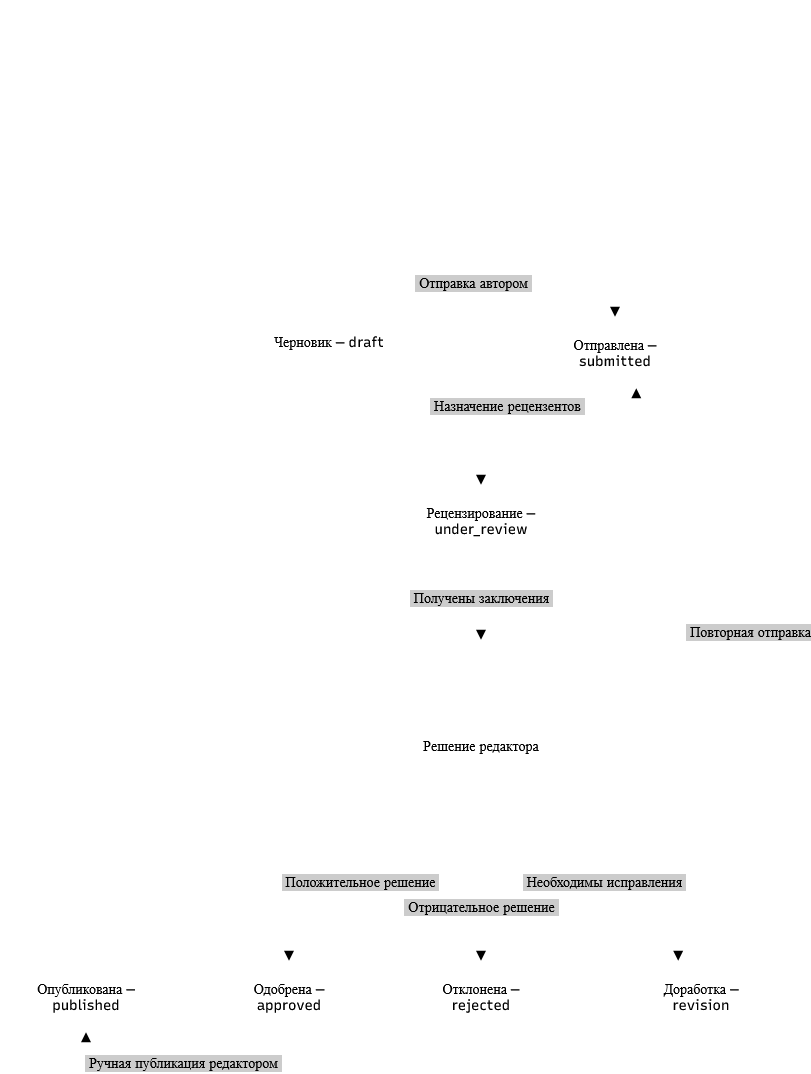

The diagram above was exported from draw.io. Its source (the exported page's mxGraphModel, read from the mxfile embedded in the PNG):
<mxGraphModel dx="3018" dy="29" grid="1" gridSize="10" guides="1" tooltips="1" connect="1" arrows="1" fold="1" page="1" pageScale="1" pageWidth="827" pageHeight="1169" math="0" shadow="0">
  <root>
    <mxCell id="0" />
    <mxCell id="1" parent="0" />
    <UserObject label="" mermaidData="{&#10;  &quot;data&quot;: &quot;flowchart TD\n    A[\&quot;Браузер / API-клиент\&quot;]\n    B[\&quot;URL Router\&quot;]\n    C[\&quot;Django View\&quot;]\n    D[\&quot;DRF API View\&quot;]\n    E[\&quot;Сервисный слой\&quot;]\n    F[\&quot;Django ORM\&quot;]\n    G[(\&quot;SQLite\&quot;)]\n    H[\&quot;Django Template\&quot;]\n    I[\&quot;Serializer\&quot;]\n    J[\&quot;HTML\&quot;]\n    K[\&quot;JSON\&quot;]\n\n    A --&gt; B\n    B --&gt; C\n    B --&gt; D\n    C --&gt; E\n    D --&gt; E\n    E --&gt; F\n    F &lt;--&gt; G\n    C --&gt; H\n    H --&gt; J\n    D &lt;--&gt; I\n    D --&gt; K\n    J --&gt; A\n    K --&gt; A\n    C -. \&quot;Простые запросы\&quot; .-&gt; F\n    D -. \&quot;Чтение данных\&quot; .-&gt; F&quot;,&#10;  &quot;config&quot;: null,&#10;  &quot;version&quot;: &quot;12&quot;&#10;}" id="QlYcuT7IAPe7-EiPCfiK-1">
      <mxCell connectable="0" parent="1" style="group;transparentBounds=1;editIcon=1;lockedGroup=0;groupPadding=10;fillColor=none;fontColor=light-dark(#000000,#000000);" vertex="1">
        <mxGeometry as="geometry" />
      </mxCell>
    </UserObject>
    <UserObject label="Простые запросы" mermaidId="e:C-&gt;F#0" mermaidBaseStyle="edgeStyle=orthogonalEdgeStyle;rounded=1;curved=0;dashed=1;dashPattern=2 2;fixDash=1;startArrow=none;endArrow=block;endSize=8;jumpStyle=arc;jumpSize=12;strokeColor=#000000;html=1;fontSize=16;labelBackgroundColor=#cccccc;fontFamily=Recursive;fontColor=#28253D;exitX=0.28;exitY=1;entryX=0.28;entryY=0.01;strokeWidth=2;targetPerimeterSpacing=4;" mermaidBaseValue="Простые запросы" id="QlYcuT7IAPe7-EiPCfiK-26">
      <mxCell edge="1" parent="QlYcuT7IAPe7-EiPCfiK-1" style="edgeStyle=orthogonalEdgeStyle;rounded=1;curved=0;dashed=1;dashPattern=2 2;fixDash=1;startArrow=none;endArrow=block;endSize=8;jumpStyle=arc;jumpSize=12;strokeColor=#000000;html=1;fontSize=14;labelBackgroundColor=#cccccc;fontFamily=Recursive;fontColor=light-dark(#000000,#000000);exitX=0.28;exitY=1;entryX=0.28;entryY=0.01;strokeWidth=2;targetPerimeterSpacing=4;fontSource=https%3A%2F%2Ffonts.googleapis.com%2Fcss%3Ffamily%3DRecursive;defaultLabelBackgroundColor=page;labelPadding=0 4;" target="QlYcuT7IAPe7-EiPCfiK-7">
        <mxGeometry relative="1" as="geometry">
          <Array as="points">
            <mxPoint x="-96" y="2207" />
            <mxPoint x="-210" y="2207" />
            <mxPoint x="-210" y="2312" />
            <mxPoint x="-74" y="2312" />
          </Array>
          <mxPoint x="-96.44000000000005" y="2187" as="sourcePoint" />
        </mxGeometry>
      </mxCell>
    </UserObject>
    <UserObject label="" mermaidData="{&#10;  &quot;data&quot;: &quot;flowchart TD\n    A[\&quot;Черновик — draft\&quot;]\n    B[\&quot;Отправлена — submitted\&quot;]\n    C[\&quot;Рецензирование — under_review\&quot;]\n    D{\&quot;Решение редактора\&quot;}\n    E[\&quot;Доработка — revision\&quot;]\n    F[\&quot;Одобрена — approved\&quot;]\n    G[\&quot;Отклонена — rejected\&quot;]\n    H[\&quot;Опубликована — published\&quot;]\n\n    A --&gt;|\&quot;Отправка автором\&quot;| B\n    B --&gt;|\&quot;Назначение рецензентов\&quot;| C\n    C --&gt;|\&quot;Получены заключения\&quot;| D\n    D --&gt;|\&quot;Необходимы исправления\&quot;| E\n    E --&gt;|\&quot;Повторная отправка\&quot;| B\n    D --&gt;|\&quot;Положительное решение\&quot;| F\n    D --&gt;|\&quot;Отрицательное решение\&quot;| G\n    F --&gt;|\&quot;Ручная публикация редактором\&quot;| H&quot;,&#10;  &quot;config&quot;: null,&#10;  &quot;version&quot;: &quot;12&quot;&#10;}" id="Qs3sYROULe8T7si2FRr6-1">
      <mxCell connectable="0" parent="1" style="group;transparentBounds=1;editIcon=1;lockedGroup=0;groupPadding=10;strokeColor=light-dark(default, #ffffff);" vertex="1">
        <mxGeometry as="geometry" />
      </mxCell>
    </UserObject>
    <UserObject label="Черновик — draft" mermaidId="n:A" mermaidBaseStyle="html=1;whiteSpace=wrap;strokeWidth=2;fillColor=#ffffff;strokeColor=#28253D;fontColor=#28253D;fontFamily=Recursive;fontSize=14;shadow=1;shadowColor=#000000;shadowOffsetX=4;shadowOffsetY=4;shadowBlur=0;shadowOpacity=6;" mermaidBaseValue="Черновик — draft" id="Qs3sYROULe8T7si2FRr6-2">
      <mxCell parent="Qs3sYROULe8T7si2FRr6-1" style="html=1;whiteSpace=wrap;strokeWidth=2;fillColor=none;fontFamily=Recursive;fontSize=14;shadow=1;shadowColor=#000000;shadowOffsetX=4;shadowOffsetY=4;shadowBlur=0;shadowOpacity=6;fontSource=https%3A%2F%2Ffonts.googleapis.com%2Fcss%3Ffamily%3DRecursive;fontColor=light-dark(#000000,#000000);strokeColor=light-dark(default, #ffffff);" vertex="1">
        <mxGeometry height="45" width="152" x="-170" y="2496" as="geometry" />
      </mxCell>
    </UserObject>
    <UserObject label="Отправлена — submitted" mermaidId="n:B" mermaidBaseStyle="html=1;whiteSpace=wrap;strokeWidth=2;fillColor=#ffffff;strokeColor=#28253D;fontColor=#28253D;fontFamily=Recursive;fontSize=14;shadow=1;shadowColor=#000000;shadowOffsetX=4;shadowOffsetY=4;shadowBlur=0;shadowOpacity=6;" mermaidBaseValue="Отправлена — submitted" id="Qs3sYROULe8T7si2FRr6-3">
      <mxCell parent="Qs3sYROULe8T7si2FRr6-1" style="html=1;whiteSpace=wrap;strokeWidth=2;fillColor=none;fontFamily=Recursive;fontSize=14;shadow=1;shadowColor=#000000;shadowOffsetX=4;shadowOffsetY=4;shadowBlur=0;shadowOpacity=6;labelWidth=120;fontSource=https%3A%2F%2Ffonts.googleapis.com%2Fcss%3Ffamily%3DRecursive;fontColor=light-dark(#000000,#000000);strokeColor=light-dark(default, #ffffff);" vertex="1">
        <mxGeometry height="67" width="152" x="116" y="2496" as="geometry" />
      </mxCell>
    </UserObject>
    <UserObject label="Рецензирование — under_review" mermaidId="n:C" mermaidBaseStyle="html=1;whiteSpace=wrap;strokeWidth=2;fillColor=#ffffff;strokeColor=#28253D;fontColor=#28253D;fontFamily=Recursive;fontSize=14;shadow=1;shadowColor=#000000;shadowOffsetX=4;shadowOffsetY=4;shadowBlur=0;shadowOpacity=6;" mermaidBaseValue="Рецензирование — under_review" id="Qs3sYROULe8T7si2FRr6-4">
      <mxCell parent="Qs3sYROULe8T7si2FRr6-1" style="html=1;whiteSpace=wrap;strokeWidth=2;fillColor=none;fontFamily=Recursive;fontSize=14;shadow=1;shadowColor=#000000;shadowOffsetX=4;shadowOffsetY=4;shadowBlur=0;shadowOpacity=6;labelWidth=120;fontSource=https%3A%2F%2Ffonts.googleapis.com%2Fcss%3Ffamily%3DRecursive;fontColor=light-dark(#000000,#000000);strokeColor=light-dark(default, #ffffff);" vertex="1">
        <mxGeometry height="67" width="152" x="-18" y="2664" as="geometry" />
      </mxCell>
    </UserObject>
    <UserObject label="Решение редактора" mermaidId="n:D" mermaidBaseStyle="rhombus;html=1;strokeWidth=2;whiteSpace=wrap;fillColor=#ffffff;strokeColor=#28253D;fontColor=#28253D;fontFamily=Recursive;fontSize=14;shadow=1;shadowColor=#000000;shadowOffsetX=4;shadowOffsetY=4;shadowBlur=0;shadowOpacity=6;" mermaidBaseValue="Решение редактора" id="Qs3sYROULe8T7si2FRr6-5">
      <mxCell parent="Qs3sYROULe8T7si2FRr6-1" style="rhombus;html=1;strokeWidth=2;whiteSpace=wrap;fillColor=none;fontFamily=Recursive;fontSize=14;shadow=1;shadowColor=#000000;shadowOffsetX=4;shadowOffsetY=4;shadowBlur=0;shadowOpacity=6;fontSource=https%3A%2F%2Ffonts.googleapis.com%2Fcss%3Ffamily%3DRecursive;fontColor=light-dark(#000000,#000000);strokeColor=light-dark(default, #ffffff);" vertex="1">
        <mxGeometry height="208" width="208" x="-46" y="2819" as="geometry" />
      </mxCell>
    </UserObject>
    <UserObject label="Доработка — revision" mermaidId="n:E" mermaidBaseStyle="html=1;whiteSpace=wrap;strokeWidth=2;fillColor=#ffffff;strokeColor=#28253D;fontColor=#28253D;fontFamily=Recursive;fontSize=14;shadow=1;shadowColor=#000000;shadowOffsetX=4;shadowOffsetY=4;shadowBlur=0;shadowOpacity=6;" mermaidBaseValue="Доработка — revision" id="Qs3sYROULe8T7si2FRr6-6">
      <mxCell parent="Qs3sYROULe8T7si2FRr6-1" style="html=1;whiteSpace=wrap;strokeWidth=2;fillColor=none;fontFamily=Recursive;fontSize=14;shadow=1;shadowColor=#000000;shadowOffsetX=4;shadowOffsetY=4;shadowBlur=0;shadowOpacity=6;labelWidth=120;fontSource=https%3A%2F%2Ffonts.googleapis.com%2Fcss%3Ffamily%3DRecursive;fontColor=light-dark(#000000,#000000);strokeColor=light-dark(default, #ffffff);" vertex="1">
        <mxGeometry height="67" width="152" x="202" y="3140" as="geometry" />
      </mxCell>
    </UserObject>
    <UserObject label="Одобрена — approved" mermaidId="n:F" mermaidBaseStyle="html=1;whiteSpace=wrap;strokeWidth=2;fillColor=#ffffff;strokeColor=#28253D;fontColor=#28253D;fontFamily=Recursive;fontSize=14;shadow=1;shadowColor=#000000;shadowOffsetX=4;shadowOffsetY=4;shadowBlur=0;shadowOpacity=6;" mermaidBaseValue="Одобрена — approved" id="Qs3sYROULe8T7si2FRr6-7">
      <mxCell parent="Qs3sYROULe8T7si2FRr6-1" style="html=1;whiteSpace=wrap;strokeWidth=2;fillColor=none;fontFamily=Recursive;fontSize=14;shadow=1;shadowColor=#000000;shadowOffsetX=4;shadowOffsetY=4;shadowBlur=0;shadowOpacity=6;labelWidth=120;fontSource=https%3A%2F%2Ffonts.googleapis.com%2Fcss%3Ffamily%3DRecursive;fontColor=light-dark(#000000,#000000);strokeColor=light-dark(default, #ffffff);" vertex="1">
        <mxGeometry height="67" width="152" x="-210" y="3140" as="geometry" />
      </mxCell>
    </UserObject>
    <UserObject label="Отклонена — rejected" mermaidId="n:G" mermaidBaseStyle="html=1;whiteSpace=wrap;strokeWidth=2;fillColor=#ffffff;strokeColor=#28253D;fontColor=#28253D;fontFamily=Recursive;fontSize=14;shadow=1;shadowColor=#000000;shadowOffsetX=4;shadowOffsetY=4;shadowBlur=0;shadowOpacity=6;" mermaidBaseValue="Отклонена — rejected" id="Qs3sYROULe8T7si2FRr6-8">
      <mxCell parent="Qs3sYROULe8T7si2FRr6-1" style="html=1;whiteSpace=wrap;strokeWidth=2;fillColor=none;fontFamily=Recursive;fontSize=14;shadow=1;shadowColor=#000000;shadowOffsetX=4;shadowOffsetY=4;shadowBlur=0;shadowOpacity=6;labelWidth=120;fontSource=https%3A%2F%2Ffonts.googleapis.com%2Fcss%3Ffamily%3DRecursive;fontColor=light-dark(#000000,#000000);strokeColor=light-dark(default, #ffffff);" vertex="1">
        <mxGeometry height="67" width="152" x="-18" y="3140" as="geometry" />
      </mxCell>
    </UserObject>
    <UserObject label="Опубликована — published" mermaidId="n:H" mermaidBaseStyle="html=1;whiteSpace=wrap;strokeWidth=2;fillColor=#ffffff;strokeColor=#28253D;fontColor=#28253D;fontFamily=Recursive;fontSize=14;shadow=1;shadowColor=#000000;shadowOffsetX=4;shadowOffsetY=4;shadowBlur=0;shadowOpacity=6;" mermaidBaseValue="Опубликована — published" id="Qs3sYROULe8T7si2FRr6-9">
      <mxCell parent="Qs3sYROULe8T7si2FRr6-1" style="html=1;whiteSpace=wrap;strokeWidth=2;fillColor=none;fontFamily=Recursive;fontSize=14;shadow=1;shadowColor=#000000;shadowOffsetX=4;shadowOffsetY=4;shadowBlur=0;shadowOpacity=6;labelWidth=120;fontSource=https%3A%2F%2Ffonts.googleapis.com%2Fcss%3Ffamily%3DRecursive;fontColor=light-dark(#000000,#000000);strokeColor=light-dark(default, #ffffff);" vertex="1">
        <mxGeometry height="67" width="152" x="-413" y="3140" as="geometry" />
      </mxCell>
    </UserObject>
    <UserObject label="Отправка автором" mermaidId="e:A-&gt;B#0" mermaidBaseStyle="edgeStyle=orthogonalEdgeStyle;rounded=1;curved=0;startArrow=none;endArrow=block;endSize=8;jumpStyle=arc;jumpSize=12;strokeColor=#000000;html=1;fontSize=16;labelBackgroundColor=#cccccc;fontFamily=Recursive;fontColor=#28253D;exitX=0.5;exitY=1;entryX=0.5;entryY=0;strokeWidth=2;targetPerimeterSpacing=4;" mermaidBaseValue="Отправка автором" id="Qs3sYROULe8T7si2FRr6-10">
      <mxCell edge="1" parent="Qs3sYROULe8T7si2FRr6-1" source="Qs3sYROULe8T7si2FRr6-2" style="edgeStyle=orthogonalEdgeStyle;rounded=1;curved=0;startArrow=none;endArrow=block;endSize=8;jumpStyle=arc;jumpSize=12;html=1;fontSize=14;labelBackgroundColor=#cccccc;fontFamily=Recursive;fontColor=light-dark(#000000,#000000);exitX=0.5;exitY=0;entryX=0.5;entryY=0;strokeWidth=2;targetPerimeterSpacing=4;fontSource=https%3A%2F%2Ffonts.googleapis.com%2Fcss%3Ffamily%3DRecursive;defaultLabelBackgroundColor=page;labelPadding=0 4;fillColor=none;exitDx=0;exitDy=0;strokeColor=light-dark(default, #ffffff);" target="Qs3sYROULe8T7si2FRr6-3">
        <mxGeometry relative="1" x="0.0056" as="geometry">
          <mxPoint as="offset" />
          <Array as="points">
            <mxPoint x="-94" y="2460" />
            <mxPoint x="192" y="2460" />
          </Array>
        </mxGeometry>
      </mxCell>
    </UserObject>
    <UserObject label="Назначение рецензентов" mermaidId="e:B-&gt;C#0" mermaidBaseStyle="edgeStyle=orthogonalEdgeStyle;rounded=1;curved=0;startArrow=none;endArrow=block;endSize=8;jumpStyle=arc;jumpSize=12;strokeColor=#000000;html=1;fontSize=16;labelBackgroundColor=#cccccc;fontFamily=Recursive;fontColor=#28253D;exitX=0.36;exitY=1;entryX=0.5;entryY=0;strokeWidth=2;targetPerimeterSpacing=4;" mermaidBaseValue="Назначение рецензентов" id="Qs3sYROULe8T7si2FRr6-11">
      <mxCell edge="1" parent="Qs3sYROULe8T7si2FRr6-1" source="Qs3sYROULe8T7si2FRr6-3" style="edgeStyle=orthogonalEdgeStyle;rounded=1;curved=0;startArrow=none;endArrow=block;endSize=8;jumpStyle=arc;jumpSize=12;html=1;fontSize=14;labelBackgroundColor=#cccccc;fontFamily=Recursive;fontColor=light-dark(#000000,#000000);exitX=0.36;exitY=1;entryX=0.5;entryY=0;strokeWidth=2;targetPerimeterSpacing=4;fontSource=https%3A%2F%2Ffonts.googleapis.com%2Fcss%3Ffamily%3DRecursive;defaultLabelBackgroundColor=page;labelPadding=0 4;fillColor=none;strokeColor=light-dark(default, #ffffff);" target="Qs3sYROULe8T7si2FRr6-4">
        <mxGeometry relative="1" as="geometry">
          <Array as="points">
            <mxPoint x="170" y="2583" />
            <mxPoint x="58" y="2583" />
          </Array>
        </mxGeometry>
      </mxCell>
    </UserObject>
    <UserObject label="Получены заключения" mermaidId="e:C-&gt;D#0" mermaidBaseStyle="edgeStyle=orthogonalEdgeStyle;rounded=1;curved=0;startArrow=none;endArrow=block;endSize=8;jumpStyle=arc;jumpSize=12;strokeColor=#000000;html=1;fontSize=16;labelBackgroundColor=#cccccc;fontFamily=Recursive;fontColor=#28253D;exitX=0.5;exitY=0.99;entryX=0.5;entryY=0;strokeWidth=2;targetPerimeterSpacing=4;" mermaidBaseValue="Получены заключения" id="Qs3sYROULe8T7si2FRr6-12">
      <mxCell edge="1" parent="Qs3sYROULe8T7si2FRr6-1" source="Qs3sYROULe8T7si2FRr6-4" style="edgeStyle=orthogonalEdgeStyle;rounded=1;curved=0;startArrow=none;endArrow=block;endSize=8;jumpStyle=arc;jumpSize=12;html=1;fontSize=14;labelBackgroundColor=#cccccc;fontFamily=Recursive;fontColor=light-dark(#000000,#000000);exitX=0.5;exitY=0.99;entryX=0.5;entryY=0;strokeWidth=2;targetPerimeterSpacing=4;fontSource=https%3A%2F%2Ffonts.googleapis.com%2Fcss%3Ffamily%3DRecursive;defaultLabelBackgroundColor=page;labelPadding=0 4;fillColor=none;strokeColor=light-dark(default, #ffffff);" target="Qs3sYROULe8T7si2FRr6-5">
        <mxGeometry relative="1" as="geometry">
          <Array as="points" />
        </mxGeometry>
      </mxCell>
    </UserObject>
    <UserObject label="Необходимы исправления" mermaidId="e:D-&gt;E#0" mermaidBaseStyle="edgeStyle=orthogonalEdgeStyle;rounded=1;curved=0;startArrow=none;endArrow=block;endSize=8;jumpStyle=arc;jumpSize=12;strokeColor=#000000;html=1;fontSize=16;labelBackgroundColor=#cccccc;fontFamily=Recursive;fontColor=#28253D;exitX=0.72;exitY=1;entryX=0.35;entryY=0;strokeWidth=2;targetPerimeterSpacing=4;" mermaidBaseValue="Необходимы исправления" id="Qs3sYROULe8T7si2FRr6-13">
      <mxCell edge="1" parent="Qs3sYROULe8T7si2FRr6-1" source="Qs3sYROULe8T7si2FRr6-5" style="edgeStyle=orthogonalEdgeStyle;rounded=1;curved=0;startArrow=none;endArrow=block;endSize=8;jumpStyle=arc;jumpSize=12;html=1;fontSize=14;labelBackgroundColor=#cccccc;fontFamily=Recursive;fontColor=light-dark(#000000,#000000);exitX=0.72;exitY=1;entryX=0.35;entryY=0;strokeWidth=2;targetPerimeterSpacing=4;fontSource=https%3A%2F%2Ffonts.googleapis.com%2Fcss%3Ffamily%3DRecursive;defaultLabelBackgroundColor=page;labelPadding=0 4;fillColor=none;strokeColor=light-dark(default, #ffffff);" target="Qs3sYROULe8T7si2FRr6-6">
        <mxGeometry relative="1" as="geometry">
          <Array as="points">
            <mxPoint x="105" y="3059" />
            <mxPoint x="229" y="3059" />
            <mxPoint x="229" y="3120" />
            <mxPoint x="256" y="3120" />
          </Array>
        </mxGeometry>
      </mxCell>
    </UserObject>
    <UserObject label="Повторная отправка" mermaidId="e:E-&gt;B#0" mermaidBaseStyle="edgeStyle=orthogonalEdgeStyle;rounded=1;curved=0;startArrow=none;endArrow=block;endSize=8;jumpStyle=arc;jumpSize=12;strokeColor=#000000;html=1;fontSize=16;labelBackgroundColor=#cccccc;fontFamily=Recursive;fontColor=#28253D;exitX=0.64;exitY=0;entryX=0.64;entryY=1;strokeWidth=2;targetPerimeterSpacing=4;" mermaidBaseValue="Повторная отправка" id="Qs3sYROULe8T7si2FRr6-14">
      <mxCell edge="1" parent="Qs3sYROULe8T7si2FRr6-1" source="Qs3sYROULe8T7si2FRr6-6" style="edgeStyle=orthogonalEdgeStyle;rounded=1;curved=0;startArrow=none;endArrow=block;endSize=8;jumpStyle=arc;jumpSize=12;html=1;fontSize=14;labelBackgroundColor=#cccccc;fontFamily=Recursive;fontColor=light-dark(#000000,#000000);exitX=0.64;exitY=0;entryX=0.64;entryY=1;strokeWidth=2;targetPerimeterSpacing=4;fontSource=https%3A%2F%2Ffonts.googleapis.com%2Fcss%3Ffamily%3DRecursive;defaultLabelBackgroundColor=page;labelPadding=0 4;fillColor=none;strokeColor=light-dark(default, #ffffff);" target="Qs3sYROULe8T7si2FRr6-3">
        <mxGeometry relative="1" as="geometry">
          <Array as="points">
            <mxPoint x="300" y="3120" />
            <mxPoint x="327" y="3120" />
            <mxPoint x="327" y="3090" />
            <mxPoint x="327" y="2935" />
            <mxPoint x="327" y="2697" />
            <mxPoint x="327" y="2613" />
            <mxPoint x="327" y="2583" />
            <mxPoint x="214" y="2583" />
          </Array>
        </mxGeometry>
      </mxCell>
    </UserObject>
    <UserObject label="Положительное решение" mermaidId="e:D-&gt;F#0" mermaidBaseStyle="edgeStyle=orthogonalEdgeStyle;rounded=1;curved=0;startArrow=none;endArrow=block;endSize=8;jumpStyle=arc;jumpSize=12;strokeColor=#000000;html=1;fontSize=16;labelBackgroundColor=#cccccc;fontFamily=Recursive;fontColor=#28253D;exitX=0.27;exitY=1;entryX=0.5;entryY=0;strokeWidth=2;targetPerimeterSpacing=4;" mermaidBaseValue="Положительное решение" id="Qs3sYROULe8T7si2FRr6-15">
      <mxCell edge="1" parent="Qs3sYROULe8T7si2FRr6-1" source="Qs3sYROULe8T7si2FRr6-5" style="edgeStyle=orthogonalEdgeStyle;rounded=1;curved=0;startArrow=none;endArrow=block;endSize=8;jumpStyle=arc;jumpSize=12;html=1;fontSize=14;labelBackgroundColor=#cccccc;fontFamily=Recursive;fontColor=light-dark(#000000,#000000);exitX=0.27;exitY=1;entryX=0.5;entryY=0;strokeWidth=2;targetPerimeterSpacing=4;fontSource=https%3A%2F%2Ffonts.googleapis.com%2Fcss%3Ffamily%3DRecursive;defaultLabelBackgroundColor=page;labelPadding=0 4;fillColor=none;strokeColor=light-dark(default, #ffffff);" target="Qs3sYROULe8T7si2FRr6-7">
        <mxGeometry relative="1" as="geometry">
          <Array as="points">
            <mxPoint x="11" y="3059" />
            <mxPoint x="-134" y="3059" />
          </Array>
        </mxGeometry>
      </mxCell>
    </UserObject>
    <UserObject label="Отрицательное решение" mermaidId="e:D-&gt;G#0" mermaidBaseStyle="edgeStyle=orthogonalEdgeStyle;rounded=1;curved=0;startArrow=none;endArrow=block;endSize=8;jumpStyle=arc;jumpSize=12;strokeColor=#000000;html=1;fontSize=16;labelBackgroundColor=#cccccc;fontFamily=Recursive;fontColor=#28253D;exitX=0.5;exitY=1;entryX=0.5;entryY=0;strokeWidth=2;targetPerimeterSpacing=4;" mermaidBaseValue="Отрицательное решение" id="Qs3sYROULe8T7si2FRr6-16">
      <mxCell edge="1" parent="Qs3sYROULe8T7si2FRr6-1" source="Qs3sYROULe8T7si2FRr6-5" style="edgeStyle=orthogonalEdgeStyle;rounded=1;curved=0;startArrow=none;endArrow=block;endSize=8;jumpStyle=arc;jumpSize=12;html=1;fontSize=14;labelBackgroundColor=#cccccc;fontFamily=Recursive;fontColor=light-dark(#000000,#000000);exitX=0.5;exitY=1;entryX=0.5;entryY=0;strokeWidth=2;targetPerimeterSpacing=4;fontSource=https%3A%2F%2Ffonts.googleapis.com%2Fcss%3Ffamily%3DRecursive;defaultLabelBackgroundColor=page;labelPadding=0 4;fillColor=none;strokeColor=light-dark(default, #ffffff);" target="Qs3sYROULe8T7si2FRr6-8">
        <mxGeometry relative="1" as="geometry">
          <Array as="points" />
        </mxGeometry>
      </mxCell>
    </UserObject>
    <UserObject label="Ручная публикация редактором" mermaidId="e:F-&gt;H#0" mermaidBaseStyle="edgeStyle=orthogonalEdgeStyle;rounded=1;curved=0;startArrow=none;endArrow=block;endSize=8;jumpStyle=arc;jumpSize=12;strokeColor=#000000;html=1;fontSize=16;labelBackgroundColor=#cccccc;fontFamily=Recursive;fontColor=#28253D;exitX=0.5;exitY=1;entryX=0.5;entryY=0;strokeWidth=2;targetPerimeterSpacing=4;" mermaidBaseValue="Ручная публикация редактором" id="Qs3sYROULe8T7si2FRr6-17">
      <mxCell edge="1" parent="Qs3sYROULe8T7si2FRr6-1" source="Qs3sYROULe8T7si2FRr6-7" style="rounded=1;startArrow=none;endArrow=block;endSize=8;jumpStyle=arc;jumpSize=12;html=1;fontSize=14;labelBackgroundColor=#cccccc;fontFamily=Recursive;fontColor=light-dark(#000000,#000000);entryX=0.5;entryY=1;strokeWidth=2;targetPerimeterSpacing=4;fontSource=https%3A%2F%2Ffonts.googleapis.com%2Fcss%3Ffamily%3DRecursive;defaultLabelBackgroundColor=page;labelPadding=0 4;fillColor=none;entryDx=0;entryDy=0;edgeStyle=orthogonalEdgeStyle;exitX=0.5;exitY=1;exitDx=0;exitDy=0;strokeColor=light-dark(default, #ffffff);" target="Qs3sYROULe8T7si2FRr6-9">
        <mxGeometry relative="1" x="0.0335" as="geometry">
          <mxPoint as="offset" />
          <Array as="points">
            <mxPoint x="-134" y="3240" />
            <mxPoint x="-337" y="3240" />
          </Array>
          <mxPoint x="-220" y="3300" as="sourcePoint" />
          <mxPoint x="-261" y="3240" as="targetPoint" />
        </mxGeometry>
      </mxCell>
    </UserObject>
  </root>
</mxGraphModel>